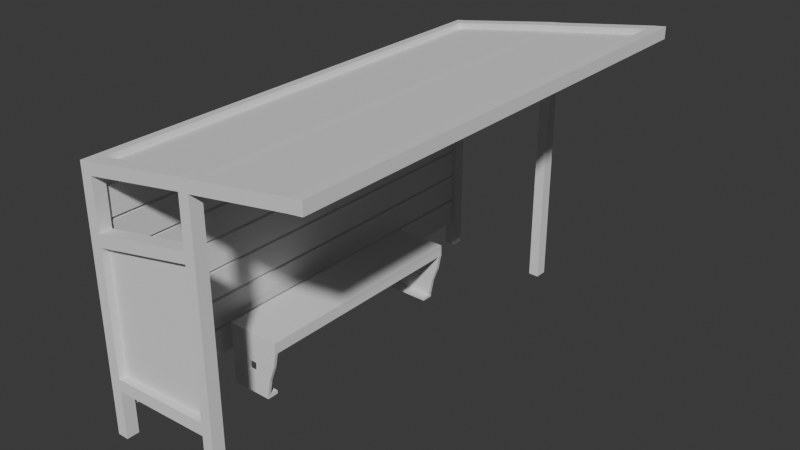 # Source: abris-bus.blend  (saved by Blender 5.0.118; exported with 4.5.12 LTS)
import bpy
from mathutils import Matrix  # noqa: F401  (used for matrix-valued properties, if any)

bpy.ops.wm.read_factory_settings(use_empty=True)
scene = bpy.context.scene
scene.name = 'Scene'

# ---- collections
col_collection = bpy.data.collections.new('Collection'); scene.collection.children.link(col_collection)

# ---- world
world_world = bpy.data.worlds.new('World'); scene.world = world_world
world_world.use_nodes = True; world_world.node_tree.nodes.clear()
_N = world_world.node_tree.nodes; _L = world_world.node_tree.links
n0 = _N.new('ShaderNodeOutputWorld'); n0.name = 'World Output'; n0.location = (200, 100)
n1 = _N.new('ShaderNodeBackground'); n1.name = 'Background'; n1.location = (-200, 100)
n1.inputs[0].default_value = (0.05088, 0.05088, 0.05088, 1.0)
_L.new(n1.outputs[0], n0.inputs[0])
n0.is_active_output = True
world_world.color = (0.05088, 0.05088, 0.05088)
world_world.sun_shadow_jitter_overblur = 0.0

# ---- meshes
me_cube_002 = bpy.data.meshes.new('Cube.002')
me_cube_002.from_pydata([(-2.755, 4.172, 0.003316), (-2.755, 4.172, 4.694), (-2.755, 4.404, 0.003316), (-2.755, 4.404, 4.694), (-2.523, 4.172, 0.003316), (-2.523, 4.172, 4.694), (-2.523, 4.404, 0.003316), (-2.523, 4.404, 4.694), (-2.755, 4.172, 4.883), (-2.755, 4.404, 4.883), (-2.523, 4.404, 4.916), (-2.523, 4.172, 4.916), (2.036, 4.404, 5.402), (2.036, 4.172, 5.402), (2.036, 4.404, 5.624), (2.036, 4.172, 5.624), (-0.436, 4.172, 5.035), (-0.2167, 4.172, 5.062), (-0.2167, 4.172, 5.284), (-0.436, 4.172, 5.257), (-0.2167, 4.404, 5.284), (-0.436, 4.404, 5.257), (-0.436, 4.404, 5.035), (-0.2167, 4.404, 5.062), (-0.436, 4.172, -0.004104), (-0.2167, 4.172, -0.004104), (-0.436, 4.404, -0.004104), (-0.2167, 4.404, -0.004104), (1.771, 4.172, 5.37), (1.771, 4.404, 5.37), (1.771, 4.172, 5.591), (1.771, 4.404, 5.591), (-2.755, -4.172, 0.003316), (-2.755, -4.172, 4.694), (-2.755, -4.404, 0.003316), (-2.755, -4.404, 4.694), (-2.523, -4.172, 0.003316), (-2.523, -4.172, 4.694), (-2.523, -4.404, 0.003316), (-2.523, -4.404, 4.694), (-2.755, -4.172, 4.883), (-2.755, -4.404, 4.883), (-2.523, -4.404, 4.916), (-2.523, -4.172, 4.916), (2.036, -4.404, 5.402), (2.036, -4.172, 5.402), (2.036, -4.404, 5.624), (2.036, -4.172, 5.624), (-0.436, -4.172, 5.035), (-0.2167, -4.172, 5.062), (-0.2167, -4.172, 5.284), (-0.436, -4.172, 5.257), (-0.2167, -4.404, 5.284), (-0.436, -4.404, 5.257), (-0.436, -4.404, 5.035), (-0.2167, -4.404, 5.062), (-0.436, -4.172, -0.004104), (-0.2167, -4.172, -0.004104), (-0.436, -4.404, -0.004104), (-0.2167, -4.404, -0.004104), (1.771, -4.172, 5.37), (1.771, -4.404, 5.37), (1.771, -4.172, 5.591), (1.771, -4.404, 5.591), (-2.755, -4.172, 0.9415), (-2.755, -4.172, 1.175), (-2.755, -4.172, 3.524), (-2.755, -4.172, 3.756), (-2.755, -4.404, 3.756), (-2.755, -4.404, 3.524), (-2.755, -4.404, 1.175), (-2.755, -4.404, 0.9415), (-2.523, -4.404, 3.756), (-2.523, -4.404, 3.524), (-2.523, -4.404, 1.175), (-2.523, -4.404, 0.9415), (-2.523, -4.172, 3.756), (-2.523, -4.172, 3.524), (-2.523, -4.172, 1.175), (-2.523, -4.172, 0.9415), (-0.2167, -4.404, 4.163), (-0.2167, -4.404, 3.957), (-0.2167, -4.404, 1.272), (-0.2167, -4.404, 1.038), (-0.436, -4.404, 1.032), (-0.436, -4.404, 1.266), (-0.436, -4.404, 3.937), (-0.436, -4.404, 4.141), (-0.436, -4.172, 4.141), (-0.436, -4.172, 3.937), (-0.436, -4.172, 1.266), (-0.436, -4.172, 1.032), (-0.2167, -4.172, 1.038), (-0.2167, -4.172, 1.272), (-0.2167, -4.172, 3.957), (-0.2167, -4.172, 4.163), (-2.605, -4.27, 1.041), (-0.3527, -4.27, 1.184), (-2.594, -4.27, 3.624), (-0.3714, -4.27, 4.046), (-2.523, 4.172, 4.805), (-0.436, 4.172, 5.146), (-0.2167, 4.172, 5.173), (1.771, 4.172, 5.48), (-2.523, -4.172, 4.805), (-0.436, -4.172, 5.146), (-0.2167, -4.172, 5.173), (1.771, -4.172, 5.48), (-2.673, -4.274, 0.5227), (-2.673, -4.274, 1.034), (-2.673, 4.274, 0.5227), (-2.673, 4.274, 1.034), (-2.588, -4.274, 0.5227), (-2.588, -4.274, 1.034), (-2.588, 4.274, 0.5227), (-2.588, 4.274, 1.034), (-2.673, -4.274, 1.085), (-2.673, -4.274, 1.596), (-2.673, 4.274, 1.085), (-2.673, 4.274, 1.596), (-2.588, -4.274, 1.085), (-2.588, -4.274, 1.596), (-2.588, 4.274, 1.085), (-2.588, 4.274, 1.596), (-2.673, -4.274, 1.647), (-2.673, -4.274, 2.158), (-2.673, 4.274, 1.647), (-2.673, 4.274, 2.158), (-2.588, -4.274, 1.647), (-2.588, -4.274, 2.158), (-2.588, 4.274, 1.647), (-2.588, 4.274, 2.158), (-2.673, -4.274, 2.209), (-2.673, -4.274, 2.72), (-2.673, 4.274, 2.209), (-2.673, 4.274, 2.72), (-2.588, -4.274, 2.209), (-2.588, -4.274, 2.72), (-2.588, 4.274, 2.209), (-2.588, 4.274, 2.72), (-2.673, -4.274, 2.771), (-2.673, -4.274, 3.282), (-2.673, 4.274, 2.771), (-2.673, 4.274, 3.282), (-2.588, -4.274, 2.771), (-2.588, -4.274, 3.282), (-2.588, 4.274, 2.771), (-2.588, 4.274, 3.282), (-2.673, -4.274, 3.333), (-2.673, -4.274, 3.844), (-2.673, 4.274, 3.333), (-2.673, 4.274, 3.844), (-2.588, -4.274, 3.333), (-2.588, -4.274, 3.844), (-2.588, 4.274, 3.333), (-2.588, 4.274, 3.844), (-2.673, -4.274, 3.895), (-2.673, -4.274, 4.406), (-2.673, 4.274, 3.895), (-2.673, 4.274, 4.406), (-2.588, -4.274, 3.895), (-2.588, -4.274, 4.406), (-2.588, 4.274, 3.895), (-2.588, 4.274, 4.406), (-2.369, -2.202, -0.01184), (-2.369, -2.202, 1.212), (-2.369, 2.202, -0.01184), (-2.369, 2.202, 1.212), (-1.499, -2.202, -0.01184), (-1.245, -2.202, 1.212), (-1.499, 2.202, -0.01184), (-1.245, 2.202, 1.212), (-2.369, 2.133, -0.01184), (-2.369, -2.142, -0.01184), (-2.369, -2.142, 1.212), (-2.369, 2.133, 1.212), (-1.499, -2.142, -0.01184), (-1.499, 2.133, -0.01184), (-1.245, 2.133, 1.212), (-1.245, -2.142, 1.212), (-2.369, -2.202, 0.9952), (-2.369, 2.202, 0.9952), (-1.245, 2.202, 0.9952), (-1.245, -2.202, 0.9952), (-1.245, 2.133, 0.9952), (-1.245, -2.142, 0.9952), (-2.369, -2.142, 0.9952), (-2.369, 2.133, 0.9952), (-1.499, -2.202, 0.0551), (-1.499, -2.142, 0.0551), (-2.369, -2.142, 0.0551), (-2.369, -2.202, 0.0551), (-2.369, 2.202, 0.04173), (-1.499, 2.202, 0.04173), (-1.499, 2.133, 0.04173), (-2.369, 2.133, 0.04173), (-1.499, 1.976, -0.01184), (-2.369, 1.976, -0.01184), (-1.499, -1.985, -0.01184), (-2.369, -1.985, -0.01184), (-1.499, 1.976, 0.04173), (-1.499, -1.985, 0.0551), (-2.369, -1.985, 0.0551), (-2.369, 1.976, 0.04173), (-1.809, 2.202, -0.01184), (-2.023, 2.202, -0.01184), (-1.974, 2.202, 1.212), (-1.64, 2.202, 1.212), (-2.023, -2.202, -0.01184), (-1.809, -2.202, -0.01184), (-1.64, -2.202, 1.212), (-1.974, -2.202, 1.212), (-1.64, 2.133, 0.9952), (-1.974, 2.133, 0.9952), (-1.64, -2.142, 0.9952), (-1.974, -2.142, 0.9952), (-1.974, 2.133, 1.212), (-1.64, 2.133, 1.212), (-1.974, -2.142, 1.212), (-1.64, -2.142, 1.212), (-1.809, 2.133, -0.01184), (-2.023, 2.133, -0.01184), (-1.809, -2.142, -0.01184), (-2.023, -2.142, -0.01184), (-1.64, -2.202, 0.9952), (-1.974, -2.202, 0.9952), (-1.974, 2.202, 0.9952), (-1.64, 2.202, 0.9952), (-1.809, -2.202, 0.0551), (-2.023, -2.202, 0.0551), (-1.809, -2.142, 0.0551), (-2.023, -2.142, 0.0551), (-2.023, 2.202, 0.04173), (-1.809, 2.202, 0.04173), (-2.023, 2.133, 0.04173), (-1.809, 2.133, 0.04173), (-1.809, 1.976, -0.01184), (-2.023, 1.976, -0.01184), (-1.809, -1.985, -0.01184), (-2.023, -1.985, -0.01184), (-1.809, -1.985, 0.0551), (-2.023, -1.985, 0.0551), (-2.023, 1.976, 0.04173), (-1.809, 1.976, 0.04173), (-2.369, 2.202, 0.6774), (-2.369, 2.202, 0.3596), (-1.31, 2.202, 0.6774), (-1.433, 2.202, 0.3596), (-1.31, 2.133, 0.6774), (-1.433, 2.133, 0.3596), (-2.369, 2.133, 0.6774), (-2.369, 2.133, 0.3596), (-1.968, 2.133, 0.414), (-1.956, 2.133, 0.6229), (-1.77, 2.133, 0.414), (-1.76, 2.133, 0.6229), (-1.956, 2.202, 0.6229), (-1.968, 2.202, 0.414), (-1.76, 2.202, 0.6229), (-1.77, 2.202, 0.414), (-2.369, -2.202, 0.3685), (-2.369, -2.202, 0.6818), (-1.313, -2.202, 0.6818), (-1.435, -2.202, 0.3685), (-1.313, -2.142, 0.6818), (-1.435, -2.142, 0.3685), (-2.369, -2.142, 0.6818), (-2.369, -2.142, 0.3685), (-1.957, -2.142, 0.6281), (-1.968, -2.142, 0.4222), (-1.762, -2.142, 0.6281), (-1.772, -2.142, 0.4222), (-1.762, -2.202, 0.6281), (-1.772, -2.202, 0.4222), (-1.957, -2.202, 0.6281), (-1.968, -2.202, 0.4222)], [], [(0, 1, 3, 2), (2, 3, 7, 6), (6, 7, 5, 4), (4, 5, 1, 0), (2, 6, 4, 0), (3, 1, 8, 9), (10, 9, 8, 11), (7, 3, 9, 10), (107, 103, 28, 60), (13, 12, 14, 15), (31, 30, 15, 14), (28, 29, 12, 13), (29, 31, 14, 12), (7, 10, 21, 22), (22, 21, 20, 23), (5, 7, 22, 16), (22, 23, 27, 26), (10, 11, 19, 21), (21, 19, 18, 20), (100, 5, 16, 101), (101, 16, 17, 102), (24, 26, 27, 25), (17, 16, 24, 25), (16, 22, 26, 24), (23, 17, 25, 27), (33, 1, 5, 37), (104, 100, 11, 43), (40, 8, 1, 33), (43, 11, 8, 40), (23, 20, 31, 29), (17, 23, 29, 28), (20, 18, 30, 31), (102, 17, 28, 103), (47, 15, 30, 62), (60, 28, 13, 45), (67, 68, 35, 33), (68, 72, 39, 35), (72, 76, 37, 39), (76, 67, 33, 37), (34, 32, 36, 38), (35, 41, 40, 33), (42, 43, 40, 41), (39, 42, 41, 35), (45, 47, 46, 44), (63, 46, 47, 62), (60, 45, 44, 61), (61, 44, 46, 63), (39, 54, 53, 42), (54, 55, 52, 53), (37, 48, 54, 39), (84, 58, 59, 83), (42, 53, 51, 43), (53, 52, 50, 51), (104, 105, 48, 37), (105, 106, 49, 48), (56, 57, 59, 58), (92, 57, 56, 91), (91, 56, 58, 84), (83, 59, 57, 92), (55, 61, 63, 52), (49, 60, 61, 55), (52, 63, 62, 50), (106, 107, 60, 49), (45, 13, 15, 47), (36, 32, 64, 79), (79, 64, 65, 78), (78, 65, 66, 77), (77, 66, 67, 76), (38, 36, 79, 75), (75, 79, 78, 74), (74, 78, 77, 73), (73, 77, 76, 72), (34, 38, 75, 71), (71, 75, 74, 70), (70, 74, 73, 69), (69, 73, 72, 68), (32, 34, 71, 64), (64, 71, 70, 65), (65, 70, 69, 66), (66, 69, 68, 67), (55, 80, 95, 49), (80, 81, 94, 95), (81, 82, 93, 94), (82, 83, 92, 93), (48, 88, 87, 54), (88, 89, 86, 87), (89, 90, 85, 86), (90, 91, 84, 85), (49, 95, 88, 48), (95, 94, 89, 88), (94, 93, 90, 89), (93, 92, 91, 90), (54, 87, 80, 55), (87, 86, 81, 80), (86, 85, 82, 81), (85, 84, 83, 82), (85, 84, 75, 74), (78, 90, 85, 74), (90, 78, 79, 91), (91, 79, 75, 84), (73, 86, 89, 77), (88, 76, 77, 89), (76, 88, 87, 72), (87, 72, 73, 86), (96, 97, 99, 98), (50, 62, 107, 106), (51, 50, 106, 105), (43, 51, 105, 104), (18, 102, 103, 30), (37, 5, 100, 104), (19, 101, 102, 18), (11, 100, 101, 19), (62, 30, 103, 107), (105, 101, 100, 104), (106, 102, 101, 105), (107, 103, 102, 106), (108, 109, 111, 110), (110, 111, 115, 114), (114, 115, 113, 112), (112, 113, 109, 108), (110, 114, 112, 108), (115, 111, 109, 113), (116, 117, 119, 118), (118, 119, 123, 122), (122, 123, 121, 120), (120, 121, 117, 116), (118, 122, 120, 116), (123, 119, 117, 121), (124, 125, 127, 126), (126, 127, 131, 130), (130, 131, 129, 128), (128, 129, 125, 124), (126, 130, 128, 124), (131, 127, 125, 129), (132, 133, 135, 134), (134, 135, 139, 138), (138, 139, 137, 136), (136, 137, 133, 132), (134, 138, 136, 132), (139, 135, 133, 137), (140, 141, 143, 142), (142, 143, 147, 146), (146, 147, 145, 144), (144, 145, 141, 140), (142, 146, 144, 140), (147, 143, 141, 145), (148, 149, 151, 150), (150, 151, 155, 154), (154, 155, 153, 152), (152, 153, 149, 148), (150, 154, 152, 148), (155, 151, 149, 153), (156, 157, 159, 158), (158, 159, 163, 162), (162, 163, 161, 160), (160, 161, 157, 156), (158, 162, 160, 156), (163, 159, 157, 161), (187, 175, 167, 181), (227, 207, 171, 182), (185, 179, 169, 183), (225, 211, 165, 180), (222, 176, 168, 209), (218, 174, 165, 211), (206, 167, 175, 216), (216, 175, 174, 218), (204, 170, 177, 220), (189, 176, 198, 201), (182, 171, 178, 184), (184, 178, 179, 185), (180, 165, 174, 186), (186, 174, 175, 187), (261, 180, 186, 266), (195, 172, 197, 203), (246, 182, 184, 248), (274, 225, 180, 261), (264, 185, 183, 262), (258, 227, 182, 246), (250, 187, 181, 244), (176, 189, 188, 168), (208, 229, 191, 164), (271, 265, 189, 230), (164, 191, 190, 173), (172, 195, 192, 166), (204, 233, 193, 170), (170, 193, 194, 177), (254, 235, 194, 249), (243, 236, 196, 200), (240, 201, 198, 238), (223, 173, 199, 239), (230, 189, 201, 240), (234, 195, 203, 242), (173, 190, 202, 199), (177, 194, 200, 196), (220, 177, 196, 236), (172, 221, 237, 197), (221, 220, 236, 237), (194, 235, 243, 200), (235, 234, 242, 243), (190, 231, 241, 202), (231, 230, 240, 241), (176, 222, 238, 198), (222, 223, 239, 238), (202, 241, 239, 199), (241, 240, 238, 239), (203, 197, 237, 242), (242, 237, 236, 243), (251, 195, 234, 252), (252, 234, 235, 254), (166, 192, 232, 205), (205, 232, 233, 204), (267, 269, 231, 190), (269, 271, 230, 231), (168, 188, 228, 209), (209, 228, 229, 208), (244, 181, 226, 256), (256, 226, 227, 258), (262, 183, 224, 272), (272, 224, 225, 274), (166, 205, 221, 172), (205, 204, 220, 221), (178, 217, 219, 179), (217, 216, 218, 219), (171, 207, 217, 178), (207, 206, 216, 217), (179, 219, 210, 169), (219, 218, 211, 210), (173, 223, 208, 164), (223, 222, 209, 208), (183, 169, 210, 224), (224, 210, 211, 225), (181, 167, 206, 226), (226, 206, 207, 227), (232, 257, 259, 233), (259, 257, 252, 254), (192, 245, 257, 232), (245, 244, 256, 257), (213, 253, 255, 212), (254, 255, 258, 259), (187, 250, 253, 213), (250, 251, 252, 253), (212, 255, 248, 184), (255, 254, 249, 248), (195, 251, 245, 192), (251, 250, 244, 245), (233, 259, 247, 193), (259, 258, 246, 247), (193, 247, 249, 194), (247, 246, 248, 249), (228, 273, 275, 229), (258, 255, 253, 256), (188, 263, 273, 228), (263, 262, 272, 273), (215, 214, 270, 268), (252, 257, 256, 253), (186, 215, 268, 266), (266, 268, 269, 267), (214, 185, 264, 270), (270, 264, 265, 271), (189, 265, 263, 188), (265, 264, 262, 263), (229, 275, 260, 191), (275, 274, 261, 260), (191, 260, 267, 190), (260, 261, 266, 267), (269, 268, 274, 275), (274, 268, 270, 272), (271, 273, 272, 270), (275, 273, 271, 269)])
_uv = me_cube_002.uv_layers.new(name='UVMap')
_uv.uv.foreach_set('vector', [0.375, 0.0, 0.625, 0.0, 0.625, 0.25, 0.375, 0.25, 0.375, 0.25, 0.625, 0.25, 0.625, 0.5, 0.375, 0.5, 0.375, 0.5, 0.625, 0.5, 0.625, 0.75, 0.375, 0.75, 0.375, 0.75, 0.625, 0.75, 0.625, 1.0, 0.375, 1.0, 0.125, 0.5, 0.375, 0.5, 0.375, 0.75, 0.125, 0.75, 0.625, 0.25, 0.625, 0.0, 0.625, 0.0, 0.625, 0.25, 0.625, 0.5, 0.875, 0.5, 0.875, 0.75, 0.625, 0.75, 0.625, 0.5, 0.625, 0.25, 0.625, 0.25, 0.625, 0.5, 0.625, 0.75, 0.625, 0.75, 0.625, 0.75, 0.625, 0.75, 0.625, 0.75, 0.625, 0.5, 0.625, 0.5, 0.625, 0.75, 0.625, 0.5, 0.625, 0.75, 0.625, 0.75, 0.625, 0.5, 0.625, 0.75, 0.625, 0.5, 0.625, 0.5, 0.625, 0.75, 0.625, 0.5, 0.625, 0.5, 0.625, 0.5, 0.625, 0.5, 0.625, 0.5, 0.625, 0.5, 0.625, 0.5, 0.625, 0.5, 0.625, 0.5, 0.625, 0.5, 0.625, 0.5, 0.625, 0.5, 0.625, 0.75, 0.625, 0.5, 0.625, 0.5, 0.625, 0.75, 0.625, 0.5, 0.625, 0.5, 0.625, 0.5, 0.625, 0.5, 0.625, 0.5, 0.625, 0.75, 0.625, 0.75, 0.625, 0.5, 0.625, 0.5, 0.625, 0.75, 0.625, 0.75, 0.625, 0.5, 0.625, 0.75, 0.625, 0.75, 0.625, 0.75, 0.625, 0.75, 0.625, 0.75, 0.625, 0.75, 0.625, 0.75, 0.625, 0.75, 0.625, 0.75, 0.625, 0.5, 0.625, 0.5, 0.625, 0.75, 0.625, 0.75, 0.625, 0.75, 0.625, 0.75, 0.625, 0.75, 0.625, 0.75, 0.625, 0.5, 0.625, 0.5, 0.625, 0.75, 0.625, 0.5, 0.625, 0.75, 0.625, 0.75, 0.625, 0.5, 0.625, 1.0, 0.625, 1.0, 0.625, 0.75, 0.625, 0.75, 0.625, 0.75, 0.625, 0.75, 0.625, 0.75, 0.625, 0.75, 0.625, 0.0, 0.625, 0.0, 0.625, 0.0, 0.625, 0.0, 0.625, 0.75, 0.625, 0.75, 0.875, 0.75, 0.875, 0.75, 0.625, 0.5, 0.625, 0.5, 0.625, 0.5, 0.625, 0.5, 0.625, 0.75, 0.625, 0.5, 0.625, 0.5, 0.625, 0.75, 0.625, 0.5, 0.625, 0.75, 0.625, 0.75, 0.625, 0.5, 0.625, 0.75, 0.625, 0.75, 0.625, 0.75, 0.625, 0.75, 0.625, 0.75, 0.625, 0.75, 0.625, 0.75, 0.625, 0.75, 0.625, 0.75, 0.625, 0.75, 0.625, 0.75, 0.625, 0.75, 0.575, 0.0, 0.575, 0.25, 0.625, 0.25, 0.625, 0.0, 0.575, 0.25, 0.575, 0.5, 0.625, 0.5, 0.625, 0.25, 0.575, 0.5, 0.575, 0.75, 0.625, 0.75, 0.625, 0.5, 0.575, 0.75, 0.575, 1.0, 0.625, 1.0, 0.625, 0.75, 0.125, 0.5, 0.125, 0.75, 0.375, 0.75, 0.375, 0.5, 0.625, 0.25, 0.625, 0.25, 0.625, 0.0, 0.625, 0.0, 0.625, 0.5, 0.625, 0.75, 0.875, 0.75, 0.875, 0.5, 0.625, 0.5, 0.625, 0.5, 0.625, 0.25, 0.625, 0.25, 0.625, 0.75, 0.625, 0.75, 0.625, 0.5, 0.625, 0.5, 0.625, 0.5, 0.625, 0.5, 0.625, 0.75, 0.625, 0.75, 0.625, 0.75, 0.625, 0.75, 0.625, 0.5, 0.625, 0.5, 0.625, 0.5, 0.625, 0.5, 0.625, 0.5, 0.625, 0.5, 0.625, 0.5, 0.625, 0.5, 0.625, 0.5, 0.625, 0.5, 0.625, 0.5, 0.625, 0.5, 0.625, 0.5, 0.625, 0.5, 0.625, 0.75, 0.625, 0.75, 0.625, 0.5, 0.625, 0.5, 0.625, 0.5, 0.625, 0.5, 0.625, 0.5, 0.625, 0.5, 0.625, 0.5, 0.625, 0.5, 0.625, 0.75, 0.625, 0.75, 0.625, 0.5, 0.625, 0.5, 0.625, 0.75, 0.625, 0.75, 0.625, 0.75, 0.625, 0.75, 0.625, 0.75, 0.625, 0.75, 0.625, 0.75, 0.625, 0.75, 0.625, 0.75, 0.625, 0.75, 0.625, 0.75, 0.625, 0.75, 0.625, 0.5, 0.625, 0.5, 0.625, 0.75, 0.625, 0.75, 0.625, 0.75, 0.625, 0.75, 0.625, 0.75, 0.625, 0.75, 0.625, 0.5, 0.625, 0.5, 0.625, 0.5, 0.625, 0.5, 0.625, 0.75, 0.625, 0.75, 0.625, 0.5, 0.625, 0.5, 0.625, 0.5, 0.625, 0.5, 0.625, 0.75, 0.625, 0.75, 0.625, 0.5, 0.625, 0.5, 0.625, 0.5, 0.625, 0.5, 0.625, 0.75, 0.625, 0.75, 0.625, 0.75, 0.625, 0.75, 0.625, 0.75, 0.625, 0.75, 0.625, 0.75, 0.625, 0.75, 0.625, 0.75, 0.625, 0.75, 0.375, 0.75, 0.375, 1.0, 0.425, 1.0, 0.425, 0.75, 0.425, 0.75, 0.425, 1.0, 0.4374, 1.0, 0.4374, 0.75, 0.4374, 0.75, 0.4374, 1.0, 0.5626, 1.0, 0.5626, 0.75, 0.5626, 0.75, 0.5626, 1.0, 0.575, 1.0, 0.575, 0.75, 0.375, 0.5, 0.375, 0.75, 0.425, 0.75, 0.425, 0.5, 0.425, 0.5, 0.425, 0.75, 0.4374, 0.75, 0.4374, 0.5, 0.4374, 0.5, 0.4374, 0.75, 0.5626, 0.75, 0.5626, 0.5, 0.5626, 0.5, 0.5626, 0.75, 0.575, 0.75, 0.575, 0.5, 0.375, 0.25, 0.375, 0.5, 0.425, 0.5, 0.425, 0.25, 0.425, 0.25, 0.425, 0.5, 0.4374, 0.5, 0.4374, 0.25, 0.4374, 0.25, 0.4374, 0.5, 0.5626, 0.5, 0.5626, 0.25, 0.5626, 0.25, 0.5626, 0.5, 0.575, 0.5, 0.575, 0.25, 0.375, 0.0, 0.375, 0.25, 0.425, 0.25, 0.425, 0.0, 0.425, 0.0, 0.425, 0.25, 0.4374, 0.25, 0.4374, 0.0, 0.4374, 0.0, 0.4374, 0.25, 0.5626, 0.25, 0.5626, 0.0, 0.5626, 0.0, 0.5626, 0.25, 0.575, 0.25, 0.575, 0.0, 0.625, 0.5, 0.625, 0.5, 0.625, 0.75, 0.625, 0.75, 0.625, 0.5, 0.625, 0.5, 0.625, 0.75, 0.625, 0.75, 0.625, 0.5, 0.625, 0.5, 0.625, 0.75, 0.625, 0.75, 0.625, 0.5, 0.625, 0.5, 0.625, 0.75, 0.625, 0.75, 0.625, 0.75, 0.625, 0.75, 0.625, 0.5, 0.625, 0.5, 0.625, 0.75, 0.625, 0.75, 0.625, 0.5, 0.625, 0.5, 0.625, 0.75, 0.625, 0.75, 0.625, 0.5, 0.625, 0.5, 0.625, 0.75, 0.625, 0.75, 0.625, 0.5, 0.625, 0.5, 0.625, 0.75, 0.625, 0.75, 0.625, 0.75, 0.625, 0.75, 0.625, 0.75, 0.625, 0.75, 0.625, 0.75, 0.625, 0.75, 0.625, 0.75, 0.625, 0.75, 0.625, 0.75, 0.625, 0.75, 0.625, 0.75, 0.625, 0.75, 0.625, 0.75, 0.625, 0.75, 0.625, 0.5, 0.625, 0.5, 0.625, 0.5, 0.625, 0.5, 0.625, 0.5, 0.625, 0.5, 0.625, 0.5, 0.625, 0.5, 0.625, 0.5, 0.625, 0.5, 0.625, 0.5, 0.625, 0.5, 0.625, 0.5, 0.625, 0.5, 0.625, 0.5, 0.625, 0.5, 0.625, 0.5, 0.625, 0.5, 0.425, 0.5, 0.4374, 0.5, 0.0, 0.0, 0.0, 0.0, 0.0, 0.0, 0.0, 0.0, 0.0, 0.0, 0.0, 0.0, 0.0, 0.0, 0.0, 0.0, 0.0, 0.0, 0.0, 0.0, 0.0, 0.0, 0.0, 0.0, 0.5626, 0.5, 0.625, 0.5, 0.625, 0.75, 0.5626, 0.75, 0.0, 0.0, 0.0, 0.0, 0.0, 0.0, 0.0, 0.0, 0.0, 0.0, 0.0, 0.0, 0.0, 0.0, 0.0, 0.0, 0.0, 0.0, 0.0, 0.0, 0.0, 0.0, 0.0, 0.0, 0.0, 0.0, 1.0, 0.0, 1.0, 1.0, 0.0, 1.0, 0.625, 0.75, 0.625, 0.75, 0.625, 0.75, 0.625, 0.75, 0.625, 0.75, 0.625, 0.75, 0.625, 0.75, 0.625, 0.75, 0.625, 0.75, 0.625, 0.75, 0.625, 0.75, 0.625, 0.75, 0.625, 0.75, 0.625, 0.75, 0.625, 0.75, 0.625, 0.75, 0.625, 0.75, 0.625, 0.75, 0.625, 0.75, 0.625, 0.75, 0.625, 0.75, 0.625, 0.75, 0.625, 0.75, 0.625, 0.75, 0.625, 0.75, 0.625, 0.75, 0.625, 0.75, 0.625, 0.75, 0.625, 0.75, 0.625, 0.75, 0.625, 0.75, 0.625, 0.75, 0.0, 0.0, 0.0, 0.0, 0.0, 0.0, 0.0, 0.0, 0.0, 0.0, 0.0, 0.0, 0.0, 0.0, 0.0, 0.0, 0.0, 0.0, 0.0, 0.0, 0.0, 0.0, 0.0, 0.0, 0.375, 0.0, 0.625, 0.0, 0.625, 0.25, 0.375, 0.25, 0.375, 0.25, 0.625, 0.25, 0.625, 0.5, 0.375, 0.5, 0.375, 0.5, 0.625, 0.5, 0.625, 0.75, 0.375, 0.75, 0.375, 0.75, 0.625, 0.75, 0.625, 1.0, 0.375, 1.0, 0.125, 0.5, 0.375, 0.5, 0.375, 0.75, 0.125, 0.75, 0.625, 0.5, 0.875, 0.5, 0.875, 0.75, 0.625, 0.75, 0.375, 0.0, 0.625, 0.0, 0.625, 0.25, 0.375, 0.25, 0.375, 0.25, 0.625, 0.25, 0.625, 0.5, 0.375, 0.5, 0.375, 0.5, 0.625, 0.5, 0.625, 0.75, 0.375, 0.75, 0.375, 0.75, 0.625, 0.75, 0.625, 1.0, 0.375, 1.0, 0.125, 0.5, 0.375, 0.5, 0.375, 0.75, 0.125, 0.75, 0.625, 0.5, 0.875, 0.5, 0.875, 0.75, 0.625, 0.75, 0.375, 0.0, 0.625, 0.0, 0.625, 0.25, 0.375, 0.25, 0.375, 0.25, 0.625, 0.25, 0.625, 0.5, 0.375, 0.5, 0.375, 0.5, 0.625, 0.5, 0.625, 0.75, 0.375, 0.75, 0.375, 0.75, 0.625, 0.75, 0.625, 1.0, 0.375, 1.0, 0.125, 0.5, 0.375, 0.5, 0.375, 0.75, 0.125, 0.75, 0.625, 0.5, 0.875, 0.5, 0.875, 0.75, 0.625, 0.75, 0.375, 0.0, 0.625, 0.0, 0.625, 0.25, 0.375, 0.25, 0.375, 0.25, 0.625, 0.25, 0.625, 0.5, 0.375, 0.5, 0.375, 0.5, 0.625, 0.5, 0.625, 0.75, 0.375, 0.75, 0.375, 0.75, 0.625, 0.75, 0.625, 1.0, 0.375, 1.0, 0.125, 0.5, 0.375, 0.5, 0.375, 0.75, 0.125, 0.75, 0.625, 0.5, 0.875, 0.5, 0.875, 0.75, 0.625, 0.75, 0.375, 0.0, 0.625, 0.0, 0.625, 0.25, 0.375, 0.25, 0.375, 0.25, 0.625, 0.25, 0.625, 0.5, 0.375, 0.5, 0.375, 0.5, 0.625, 0.5, 0.625, 0.75, 0.375, 0.75, 0.375, 0.75, 0.625, 0.75, 0.625, 1.0, 0.375, 1.0, 0.125, 0.5, 0.375, 0.5, 0.375, 0.75, 0.125, 0.75, 0.625, 0.5, 0.875, 0.5, 0.875, 0.75, 0.625, 0.75, 0.375, 0.0, 0.625, 0.0, 0.625, 0.25, 0.375, 0.25, 0.375, 0.25, 0.625, 0.25, 0.625, 0.5, 0.375, 0.5, 0.375, 0.5, 0.625, 0.5, 0.625, 0.75, 0.375, 0.75, 0.375, 0.75, 0.625, 0.75, 0.625, 1.0, 0.375, 1.0, 0.125, 0.5, 0.375, 0.5, 0.375, 0.75, 0.125, 0.75, 0.625, 0.5, 0.875, 0.5, 0.875, 0.75, 0.625, 0.75, 0.375, 0.0, 0.625, 0.0, 0.625, 0.25, 0.375, 0.25, 0.375, 0.25, 0.625, 0.25, 0.625, 0.5, 0.375, 0.5, 0.375, 0.5, 0.625, 0.5, 0.625, 0.75, 0.375, 0.75, 0.375, 0.75, 0.625, 0.75, 0.625, 1.0, 0.375, 1.0, 0.125, 0.5, 0.375, 0.5, 0.375, 0.75, 0.125, 0.75, 0.625, 0.5, 0.875, 0.5, 0.875, 0.75, 0.625, 0.75, 0.5806, 0.2346, 0.625, 0.2346, 0.625, 0.25, 0.5806, 0.25, 0.5806, 0.4167, 0.625, 0.4167, 0.625, 0.5, 0.5806, 0.5, 0.5806, 0.7345, 0.625, 0.7345, 0.625, 0.75, 0.5806, 0.75, 0.5806, 0.9167, 0.625, 0.9167, 0.625, 1.0, 0.5806, 1.0, 0.2917, 0.7345, 0.375, 0.7345, 0.375, 0.75, 0.2917, 0.75, 0.7917, 0.7345, 0.875, 0.7345, 0.875, 0.75, 0.7917, 0.75, 0.7917, 0.5, 0.875, 0.5, 0.875, 0.5154, 0.7917, 0.5154, 0.7917, 0.5154, 0.875, 0.5154, 0.875, 0.7345, 0.7917, 0.7345, 0.2917, 0.5, 0.375, 0.5, 0.375, 0.5154, 0.2917, 0.5154, 0.3887, 0.7345, 0.375, 0.7345, 0.375, 0.7345, 0.3887, 0.7345, 0.5806, 0.5, 0.625, 0.5, 0.625, 0.5154, 0.5806, 0.5154, 0.5806, 0.5154, 0.625, 0.5154, 0.625, 0.7345, 0.5806, 0.7345, 0.5806, 0.0, 0.625, 0.0, 0.625, 0.01554, 0.5806, 0.01554, 0.5806, 0.01554, 0.625, 0.01554, 0.625, 0.2346, 0.5806, 0.2346, 0.5166, 0.0, 0.5806, 0.0, 0.5806, 0.01554, 0.5166, 0.01554, 0.3859, 0.2346, 0.375, 0.2346, 0.375, 0.2346, 0.3859, 0.2346, 0.5157, 0.5, 0.5806, 0.5, 0.5806, 0.5154, 0.5157, 0.5154, 0.5166, 0.9167, 0.5806, 0.9167, 0.5806, 1.0, 0.5166, 1.0, 0.5166, 0.7345, 0.5806, 0.7345, 0.5806, 0.75, 0.5166, 0.75, 0.5157, 0.4167, 0.5806, 0.4167, 0.5806, 0.5, 0.5157, 0.5, 0.5157, 0.2346, 0.5806, 0.2346, 0.5806, 0.25, 0.5157, 0.25, 0.375, 0.7345, 0.3887, 0.7345, 0.3887, 0.75, 0.375, 0.75, 0.375, 0.9167, 0.3887, 0.9167, 0.3887, 1.0, 0.375, 1.0, 0.4527, 0.4948, 0.4527, 0.7345, 0.3887, 0.7345, 0.3887, 0.4948, 0.375, 0.0, 0.3887, 0.0, 0.3887, 0.01554, 0.375, 0.01554, 0.375, 0.2346, 0.3859, 0.2346, 0.3859, 0.25, 0.375, 0.25, 0.375, 0.4167, 0.3859, 0.4167, 0.3859, 0.5, 0.375, 0.5, 0.375, 0.5, 0.3859, 0.5, 0.3859, 0.5154, 0.375, 0.5154, 0.4508, 0.4218, 0.3859, 0.4218, 0.3859, 0.5154, 0.4508, 0.5154, 0.3859, 0.4218, 0.375, 0.4218, 0.375, 0.5154, 0.3859, 0.5154, 0.3887, 0.4948, 0.3887, 0.7345, 0.375, 0.7345, 0.375, 0.4948, 0.2083, 0.7345, 0.125, 0.7345, 0.125, 0.7345, 0.2083, 0.7345, 0.3887, 0.4948, 0.3887, 0.7345, 0.3887, 0.7345, 0.3887, 0.4948, 0.3859, 0.3282, 0.3859, 0.2346, 0.3859, 0.2346, 0.3859, 0.3282, 0.375, 0.01554, 0.3887, 0.01554, 0.3887, 0.01554, 0.375, 0.01554, 0.375, 0.5154, 0.3859, 0.5154, 0.3859, 0.5154, 0.375, 0.5154, 0.2917, 0.5154, 0.375, 0.5154, 0.375, 0.5154, 0.2917, 0.5154, 0.125, 0.5154, 0.2083, 0.5154, 0.2083, 0.5154, 0.125, 0.5154, 0.2083, 0.5154, 0.2917, 0.5154, 0.2917, 0.5154, 0.2083, 0.5154, 0.3859, 0.5154, 0.3859, 0.4218, 0.3859, 0.4218, 0.3859, 0.5154, 0.3859, 0.4218, 0.3859, 0.3282, 0.3859, 0.3282, 0.3859, 0.4218, 0.3887, 0.01554, 0.3887, 0.2552, 0.3887, 0.2552, 0.3887, 0.01554, 0.3887, 0.2552, 0.3887, 0.4948, 0.3887, 0.4948, 0.3887, 0.2552, 0.375, 0.7345, 0.2917, 0.7345, 0.2917, 0.7345, 0.375, 0.7345, 0.2917, 0.7345, 0.2083, 0.7345, 0.2083, 0.7345, 0.2917, 0.7345, 0.3887, 0.01554, 0.3887, 0.2552, 0.375, 0.2552, 0.375, 0.01554, 0.3887, 0.2552, 0.3887, 0.4948, 0.375, 0.4948, 0.375, 0.2552, 0.3859, 0.2346, 0.375, 0.2346, 0.375, 0.3282, 0.3859, 0.3282, 0.3859, 0.3282, 0.375, 0.3282, 0.375, 0.4218, 0.3859, 0.4218, 0.4508, 0.2346, 0.3859, 0.2346, 0.3859, 0.3282, 0.4508, 0.3282, 0.4508, 0.3282, 0.3859, 0.3282, 0.3859, 0.4218, 0.4508, 0.4218, 0.375, 0.25, 0.3859, 0.25, 0.3859, 0.3333, 0.375, 0.3333, 0.375, 0.3333, 0.3859, 0.3333, 0.3859, 0.4167, 0.375, 0.4167, 0.4527, 0.01554, 0.4527, 0.2552, 0.3887, 0.2552, 0.3887, 0.01554, 0.4527, 0.2552, 0.4527, 0.4948, 0.3887, 0.4948, 0.3887, 0.2552, 0.375, 0.75, 0.3887, 0.75, 0.3887, 0.8333, 0.375, 0.8333, 0.375, 0.8333, 0.3887, 0.8333, 0.3887, 0.9167, 0.375, 0.9167, 0.5157, 0.25, 0.5806, 0.25, 0.5806, 0.3333, 0.5157, 0.3333, 0.5157, 0.3333, 0.5806, 0.3333, 0.5806, 0.4167, 0.5157, 0.4167, 0.5166, 0.75, 0.5806, 0.75, 0.5806, 0.8333, 0.5166, 0.8333, 0.5166, 0.8333, 0.5806, 0.8333, 0.5806, 0.9167, 0.5166, 0.9167, 0.125, 0.5, 0.2083, 0.5, 0.2083, 0.5154, 0.125, 0.5154, 0.2083, 0.5, 0.2917, 0.5, 0.2917, 0.5154, 0.2083, 0.5154, 0.625, 0.5154, 0.7083, 0.5154, 0.7083, 0.7345, 0.625, 0.7345, 0.7083, 0.5154, 0.7917, 0.5154, 0.7917, 0.7345, 0.7083, 0.7345, 0.625, 0.5, 0.7083, 0.5, 0.7083, 0.5154, 0.625, 0.5154, 0.7083, 0.5, 0.7917, 0.5, 0.7917, 0.5154, 0.7083, 0.5154, 0.625, 0.7345, 0.7083, 0.7345, 0.7083, 0.75, 0.625, 0.75, 0.7083, 0.7345, 0.7917, 0.7345, 0.7917, 0.75, 0.7083, 0.75, 0.125, 0.7345, 0.2083, 0.7345, 0.2083, 0.75, 0.125, 0.75, 0.2083, 0.7345, 0.2917, 0.7345, 0.2917, 0.75, 0.2083, 0.75, 0.5806, 0.75, 0.625, 0.75, 0.625, 0.8333, 0.5806, 0.8333, 0.5806, 0.8333, 0.625, 0.8333, 0.625, 0.9167, 0.5806, 0.9167, 0.5806, 0.25, 0.625, 0.25, 0.625, 0.3333, 0.5806, 0.3333, 0.5806, 0.3333, 0.625, 0.3333, 0.625, 0.4167, 0.5806, 0.4167, 0.3859, 0.3333, 0.4508, 0.3333, 0.4508, 0.4167, 0.3859, 0.4167, 0.4508, 0.4167, 0.4508, 0.3333, 0.4508, 0.3282, 0.4508, 0.4218, 0.3859, 0.25, 0.4508, 0.25, 0.4508, 0.3333, 0.3859, 0.3333, 0.4508, 0.25, 0.5157, 0.25, 0.5157, 0.3333, 0.4508, 0.3333, 0.5806, 0.3282, 0.5157, 0.3282, 0.5157, 0.4218, 0.5806, 0.4218, 0.4508, 0.4218, 0.5157, 0.4218, 0.5157, 0.4167, 0.4508, 0.4167, 0.5806, 0.2346, 0.5157, 0.2346, 0.5157, 0.3282, 0.5806, 0.3282, 0.5157, 0.2346, 0.4508, 0.2346, 0.4508, 0.3282, 0.5157, 0.3282, 0.5806, 0.4218, 0.5157, 0.4218, 0.5157, 0.5154, 0.5806, 0.5154, 0.5157, 0.4218, 0.4508, 0.4218, 0.4508, 0.5154, 0.5157, 0.5154, 0.3859, 0.2346, 0.4508, 0.2346, 0.4508, 0.25, 0.3859, 0.25, 0.4508, 0.2346, 0.5157, 0.2346, 0.5157, 0.25, 0.4508, 0.25, 0.3859, 0.4167, 0.4508, 0.4167, 0.4508, 0.5, 0.3859, 0.5, 0.4508, 0.4167, 0.5157, 0.4167, 0.5157, 0.5, 0.4508, 0.5, 0.3859, 0.5, 0.4508, 0.5, 0.4508, 0.5154, 0.3859, 0.5154, 0.4508, 0.5, 0.5157, 0.5, 0.5157, 0.5154, 0.4508, 0.5154, 0.3887, 0.8333, 0.4527, 0.8333, 0.4527, 0.9167, 0.3887, 0.9167, 0.5157, 0.4167, 0.5157, 0.4218, 0.5157, 0.3282, 0.5157, 0.3333, 0.3887, 0.75, 0.4527, 0.75, 0.4527, 0.8333, 0.3887, 0.8333, 0.4527, 0.75, 0.5166, 0.75, 0.5166, 0.8333, 0.4527, 0.8333, 0.5806, 0.2552, 0.5806, 0.4948, 0.5166, 0.4948, 0.5166, 0.2552, 0.4508, 0.3282, 0.4508, 0.3333, 0.5157, 0.3333, 0.5157, 0.3282, 0.5806, 0.01554, 0.5806, 0.2552, 0.5166, 0.2552, 0.5166, 0.01554, 0.5166, 0.01554, 0.5166, 0.2552, 0.4527, 0.2552, 0.4527, 0.01554, 0.5806, 0.4948, 0.5806, 0.7345, 0.5166, 0.7345, 0.5166, 0.4948, 0.5166, 0.4948, 0.5166, 0.7345, 0.4527, 0.7345, 0.4527, 0.4948, 0.3887, 0.7345, 0.4527, 0.7345, 0.4527, 0.75, 0.3887, 0.75, 0.4527, 0.7345, 0.5166, 0.7345, 0.5166, 0.75, 0.4527, 0.75, 0.3887, 0.9167, 0.4527, 0.9167, 0.4527, 1.0, 0.3887, 1.0, 0.4527, 0.9167, 0.5166, 0.9167, 0.5166, 1.0, 0.4527, 1.0, 0.3887, 0.0, 0.4527, 0.0, 0.4527, 0.01554, 0.3887, 0.01554, 0.4527, 0.0, 0.5166, 0.0, 0.5166, 0.01554, 0.4527, 0.01554, 0.4527, 0.2552, 0.5166, 0.2552, 0.5166, 0.9167, 0.4527, 0.9167, 0.5166, 0.9167, 0.5166, 0.2552, 0.5166, 0.4948, 0.5166, 0.8333, 0.4527, 0.4948, 0.4527, 0.8333, 0.5166, 0.8333, 0.5166, 0.4948, 0.4527, 0.9167, 0.4527, 0.8333, 0.4527, 0.4948, 0.4527, 0.2552])
me_cube_002.update()

# ---- objects
ob_cube = bpy.data.objects.new('Cube', me_cube_002)

# ---- transforms, parenting, visibility, modifiers, constraints
ob_cube.location = (0.0, 0.0, 0.0)
ob_cube.scale = (0.4174, 0.4541, 0.4466)

# ---- collection membership
col_collection.objects.link(ob_cube)

# ---- scene / render settings (as saved in the file)
scene.frame_start = 1; scene.frame_end = 250; scene.frame_set(1)
scene.render.engine = 'BLENDER_EEVEE_NEXT'
scene.render.bake_bias = 0.0
scene.render.bake_samples = 0
scene.cycles.sampling_pattern = 'TABULATED_SOBOL'
scene.eevee.use_volume_custom_range = False
bpy.context.view_layer.update()

# ---- added for rendering (the .blend has no active camera and no usable light): camera, sun
cam_auto = bpy.data.cameras.new('AutoCamera')
cam_auto.lens = 50.0
cam_auto.sensor_width = 36.0
cam_auto.clip_end = 1000.0
ob_auto_camera = bpy.data.objects.new('AutoCamera', cam_auto)
scene.collection.objects.link(ob_auto_camera)
ob_auto_camera.location = (4.59787, -5.69757, 5.05149)
ob_auto_camera.rotation_euler = (1.09748, -7.21219e-08, 0.694738)
scene.camera = ob_auto_camera
light_auto_sun = bpy.data.lights.new('AutoSun', 'SUN')
light_auto_sun.energy = 3.0
light_auto_sun.angle = 0.0523599
ob_auto_sun = bpy.data.objects.new('AutoSun', light_auto_sun)
scene.collection.objects.link(ob_auto_sun)
ob_auto_sun.rotation_euler = (0.872665, 0.174533, 0.523599)
bpy.context.view_layer.update()
